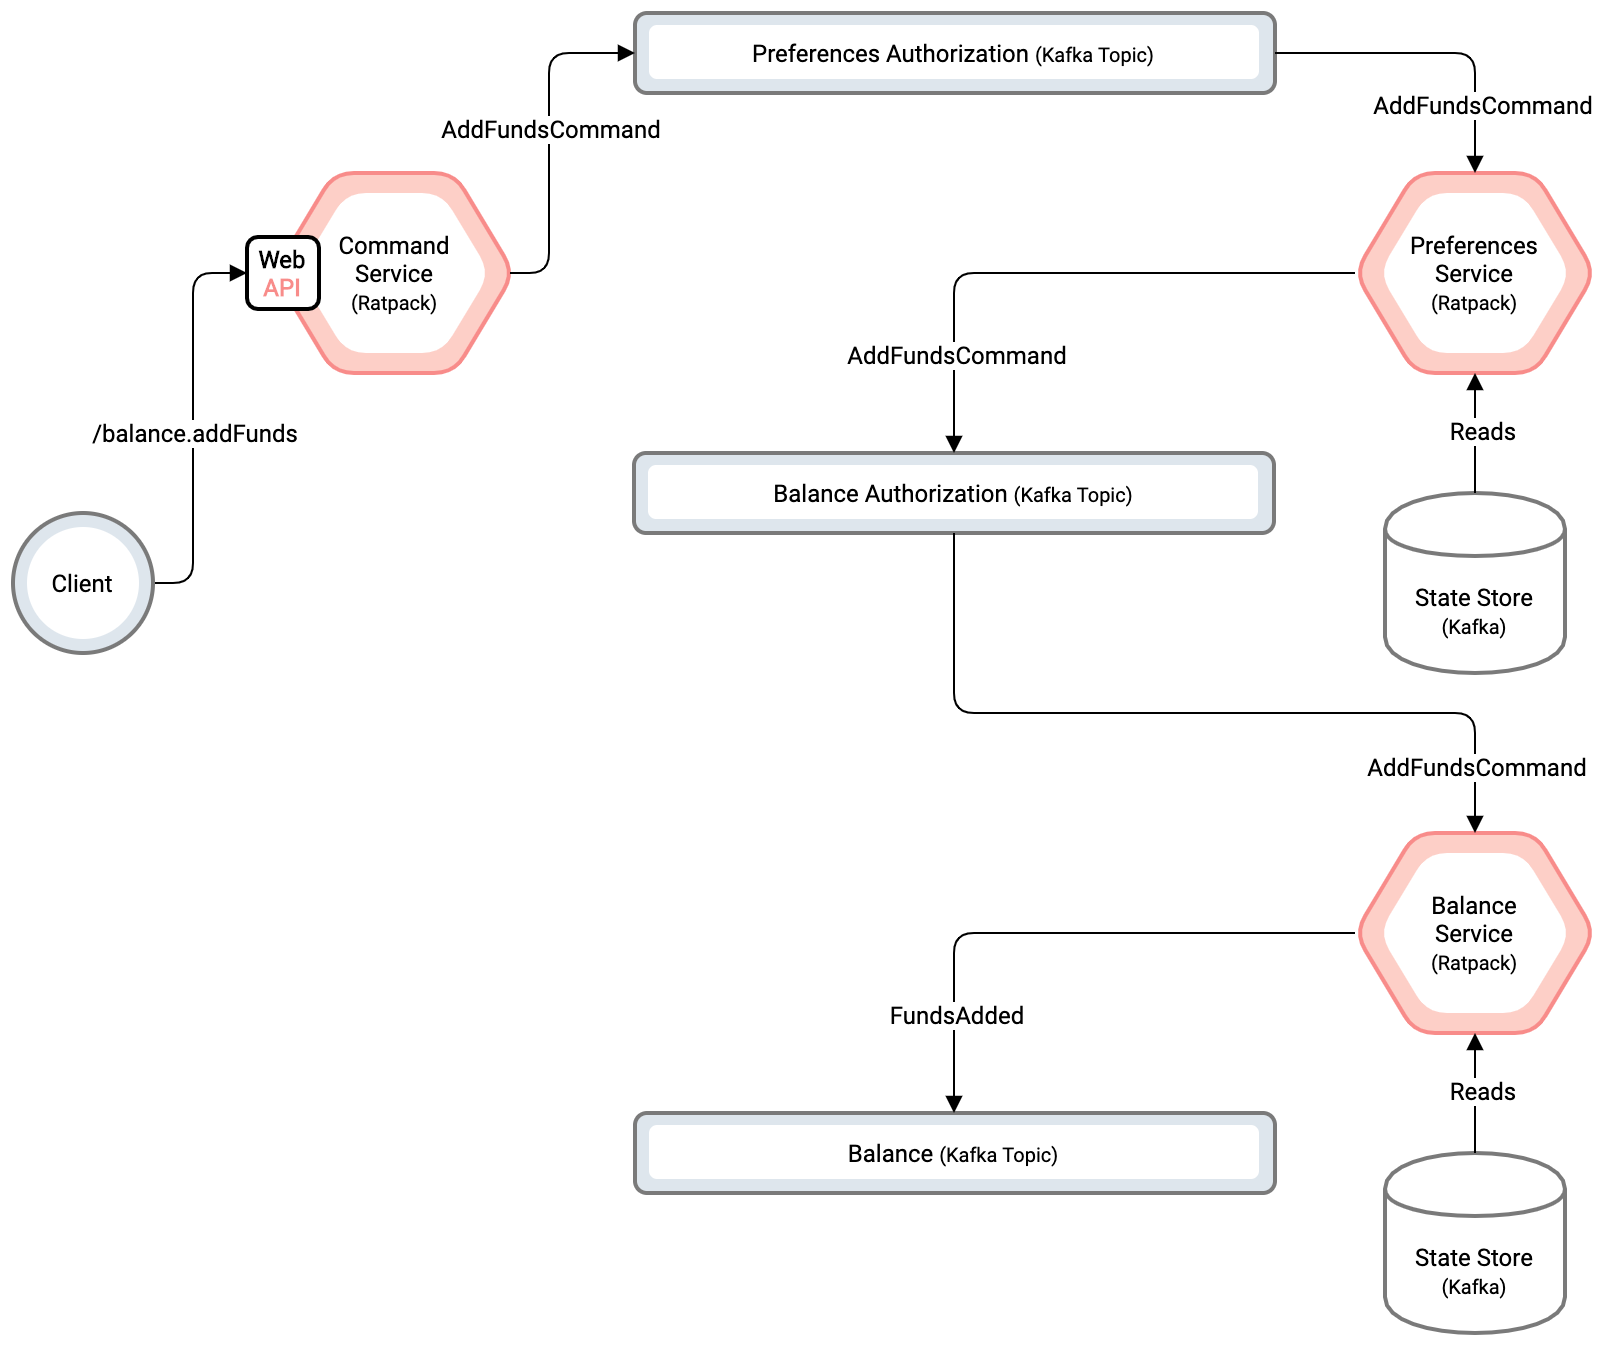

The diagram above was exported from draw.io. Its source (the exported page's mxGraphModel, read from the mxfile embedded in the PNG):
<mxGraphModel dx="946" dy="680" grid="1" gridSize="10" guides="1" tooltips="1" connect="1" arrows="1" fold="1" page="1" pageScale="1.1" pageWidth="827" pageHeight="1169" math="0" shadow="0" extFonts="Roboto^https://fonts.googleapis.com/css?family=Roboto">
  <root>
    <mxCell id="0" />
    <mxCell id="1" parent="0" />
    <mxCell id="iTnnz1jXLDBbId_D0GkB-112" value="" style="shape=hexagon;perimeter=hexagonPerimeter2;whiteSpace=wrap;html=1;strokeWidth=2;fillColor=#FDCFC7;gradientColor=none;rounded=1;comic=0;strokeColor=#F88C8A;" parent="1" vertex="1">
      <mxGeometry x="701" y="140" width="120" height="100" as="geometry" />
    </mxCell>
    <mxCell id="iTnnz1jXLDBbId_D0GkB-113" value="Preferences&lt;br&gt;Service&lt;br&gt;&lt;font style=&quot;font-size: 10px&quot;&gt;(Ratpack)&lt;/font&gt;" style="shape=hexagon;perimeter=hexagonPerimeter2;whiteSpace=wrap;html=1;strokeWidth=1;fillColor=#FFFFFF;gradientColor=#FFFFFF;dashed=1;fontFamily=Roboto;FType=g;rounded=1;comic=0;strokeColor=none;" parent="1" vertex="1">
      <mxGeometry x="713" y="150" width="96" height="80" as="geometry" />
    </mxCell>
    <mxCell id="iTnnz1jXLDBbId_D0GkB-114" value="&lt;font face=&quot;Roboto&quot;&gt;State Store&lt;br&gt;&lt;font style=&quot;font-size: 10px&quot;&gt;(Kafka)&lt;/font&gt;&lt;/font&gt;" style="shape=cylinder;whiteSpace=wrap;html=1;boundedLbl=1;backgroundOutline=1;strokeWidth=2;fillColor=#FFFFFF;gradientColor=none;shadow=0;strokeColor=#7A7A7A;" parent="1" vertex="1">
      <mxGeometry x="716" y="300" width="90" height="90" as="geometry" />
    </mxCell>
    <mxCell id="iTnnz1jXLDBbId_D0GkB-117" style="edgeStyle=orthogonalEdgeStyle;rounded=0;orthogonalLoop=1;jettySize=auto;html=1;exitX=0.5;exitY=1;exitDx=0;exitDy=0;startArrow=block;startFill=1;endArrow=block;endFill=1;" parent="1" source="iTnnz1jXLDBbId_D0GkB-114" target="iTnnz1jXLDBbId_D0GkB-114" edge="1">
      <mxGeometry relative="1" as="geometry" />
    </mxCell>
    <mxCell id="iTnnz1jXLDBbId_D0GkB-120" value="" style="shape=hexagon;perimeter=hexagonPerimeter2;whiteSpace=wrap;html=1;strokeWidth=2;fillColor=#FDCFC7;gradientColor=none;rounded=1;comic=0;strokeColor=#F88C8A;" parent="1" vertex="1">
      <mxGeometry x="160.5" y="140" width="120" height="100" as="geometry" />
    </mxCell>
    <mxCell id="iTnnz1jXLDBbId_D0GkB-121" value="Command&lt;br&gt;Service&lt;br&gt;&lt;font style=&quot;font-size: 10px&quot;&gt;(Ratpack)&lt;/font&gt;" style="shape=hexagon;perimeter=hexagonPerimeter2;whiteSpace=wrap;html=1;strokeWidth=1;fillColor=#FFFFFF;gradientColor=#FFFFFF;dashed=1;fontFamily=Roboto;FType=g;rounded=1;comic=0;strokeColor=none;" parent="1" vertex="1">
      <mxGeometry x="172.5" y="150" width="96" height="80" as="geometry" />
    </mxCell>
    <mxCell id="iTnnz1jXLDBbId_D0GkB-133" value="&lt;font face=&quot;Roboto&quot;&gt;&lt;b&gt;Web&lt;/b&gt;&lt;br&gt;&lt;b&gt;&lt;font color=&quot;#f88c8a&quot;&gt;API&lt;/font&gt;&lt;/b&gt;&lt;/font&gt;" style="rounded=1;whiteSpace=wrap;html=1;shadow=0;comic=0;strokeWidth=2;fillColor=#FFF;gradientColor=none;" parent="1" vertex="1">
      <mxGeometry x="147" y="172" width="36" height="36" as="geometry" />
    </mxCell>
    <mxCell id="iTnnz1jXLDBbId_D0GkB-136" value="" style="endArrow=none;html=1;entryX=1;entryY=0.5;entryDx=0;entryDy=0;endFill=0;exitX=0;exitY=0.5;exitDx=0;exitDy=0;edgeStyle=orthogonalEdgeStyle;startArrow=block;startFill=1;" parent="1" source="iTnnz1jXLDBbId_D0GkB-133" target="iTnnz1jXLDBbId_D0GkB-138" edge="1">
      <mxGeometry width="50" height="50" relative="1" as="geometry">
        <mxPoint x="121" y="430" as="sourcePoint" />
        <mxPoint x="171" y="380" as="targetPoint" />
        <Array as="points">
          <mxPoint x="120" y="190" />
          <mxPoint x="120" y="345" />
        </Array>
      </mxGeometry>
    </mxCell>
    <mxCell id="iTnnz1jXLDBbId_D0GkB-137" value="&lt;font face=&quot;Roboto&quot;&gt;/balance.addFunds&lt;/font&gt;" style="text;html=1;align=center;verticalAlign=middle;resizable=0;points=[];labelBackgroundColor=#ffffff;" parent="iTnnz1jXLDBbId_D0GkB-136" vertex="1" connectable="0">
      <mxGeometry x="-0.012" y="-2" relative="1" as="geometry">
        <mxPoint x="2" y="6" as="offset" />
      </mxGeometry>
    </mxCell>
    <mxCell id="iTnnz1jXLDBbId_D0GkB-138" value="" style="ellipse;whiteSpace=wrap;html=1;aspect=fixed;rounded=1;shadow=0;comic=0;strokeColor=#7A7A7A;strokeWidth=2;fillColor=#DEE6ED;gradientColor=none;gradientDirection=north;" parent="1" vertex="1">
      <mxGeometry x="30" y="310" width="70" height="70" as="geometry" />
    </mxCell>
    <mxCell id="iTnnz1jXLDBbId_D0GkB-139" value="&lt;font face=&quot;Roboto&quot;&gt;Client&lt;/font&gt;" style="ellipse;whiteSpace=wrap;html=1;aspect=fixed;rounded=1;shadow=0;comic=0;strokeColor=none;strokeWidth=1;fillColor=#FFF;gradientColor=none;" parent="1" vertex="1">
      <mxGeometry x="37" y="317" width="56" height="56" as="geometry" />
    </mxCell>
    <mxCell id="AZfqSaY4zxA6dxe2oFzg-1" value="" style="rounded=1;whiteSpace=wrap;html=1;strokeWidth=2;fillColor=#DEE6ED;gradientColor=none;strokeColor=#7A7A7A;" parent="1" vertex="1">
      <mxGeometry x="341" y="60" width="320" height="40" as="geometry" />
    </mxCell>
    <mxCell id="AZfqSaY4zxA6dxe2oFzg-2" value="&lt;font face=&quot;Roboto&quot;&gt;Preferences Authorization &lt;font style=&quot;font-size: 10px&quot;&gt;(Kafka Topic)&lt;/font&gt;&lt;/font&gt;" style="rounded=1;whiteSpace=wrap;html=1;strokeWidth=1;fillColor=#FFFFFF;gradientColor=none;dashed=1;perimeterSpacing=0;strokeColor=none;" parent="1" vertex="1">
      <mxGeometry x="348" y="66" width="305" height="27" as="geometry" />
    </mxCell>
    <mxCell id="AZfqSaY4zxA6dxe2oFzg-3" value="" style="endArrow=none;html=1;entryX=1;entryY=0.5;entryDx=0;entryDy=0;endFill=0;edgeStyle=orthogonalEdgeStyle;startArrow=block;startFill=1;exitX=0;exitY=0.5;exitDx=0;exitDy=0;" parent="1" source="AZfqSaY4zxA6dxe2oFzg-1" edge="1">
      <mxGeometry width="50" height="50" relative="1" as="geometry">
        <mxPoint x="330" y="80" as="sourcePoint" />
        <mxPoint x="278.5" y="190" as="targetPoint" />
        <Array as="points">
          <mxPoint x="298" y="80" />
          <mxPoint x="298" y="190" />
        </Array>
      </mxGeometry>
    </mxCell>
    <mxCell id="AZfqSaY4zxA6dxe2oFzg-4" value="&lt;font face=&quot;Roboto&quot;&gt;AddFundsCommand&lt;/font&gt;" style="text;html=1;align=center;verticalAlign=middle;resizable=0;points=[];labelBackgroundColor=#ffffff;" parent="AZfqSaY4zxA6dxe2oFzg-3" vertex="1" connectable="0">
      <mxGeometry x="-0.012" y="-2" relative="1" as="geometry">
        <mxPoint x="2" y="-5" as="offset" />
      </mxGeometry>
    </mxCell>
    <mxCell id="AZfqSaY4zxA6dxe2oFzg-5" value="" style="endArrow=block;html=1;exitX=1;exitY=0.5;exitDx=0;exitDy=0;edgeStyle=orthogonalEdgeStyle;entryX=0.5;entryY=0;entryDx=0;entryDy=0;endFill=1;" parent="1" source="AZfqSaY4zxA6dxe2oFzg-1" target="iTnnz1jXLDBbId_D0GkB-112" edge="1">
      <mxGeometry width="50" height="50" relative="1" as="geometry">
        <mxPoint x="550" y="250" as="sourcePoint" />
        <mxPoint x="660" y="170" as="targetPoint" />
        <Array as="points">
          <mxPoint x="761" y="80" />
        </Array>
      </mxGeometry>
    </mxCell>
    <mxCell id="AZfqSaY4zxA6dxe2oFzg-7" value="&lt;span style=&quot;font-family: &amp;#34;roboto&amp;#34;&quot;&gt;AddFundsCommand&lt;/span&gt;" style="text;html=1;align=center;verticalAlign=middle;resizable=0;points=[];labelBackgroundColor=#ffffff;" parent="AZfqSaY4zxA6dxe2oFzg-5" vertex="1" connectable="0">
      <mxGeometry x="0.2982" y="-22" relative="1" as="geometry">
        <mxPoint x="25" y="21" as="offset" />
      </mxGeometry>
    </mxCell>
    <mxCell id="npqd5ieNXIIDg-J-9cIx-3" value="" style="rounded=1;whiteSpace=wrap;html=1;strokeWidth=2;fillColor=#DEE6ED;gradientColor=none;strokeColor=#7A7A7A;" parent="1" vertex="1">
      <mxGeometry x="340.5" y="280" width="320" height="40" as="geometry" />
    </mxCell>
    <mxCell id="npqd5ieNXIIDg-J-9cIx-4" value="&lt;font face=&quot;Roboto&quot;&gt;Balance Authorization&amp;nbsp;&lt;font style=&quot;font-size: 10px&quot;&gt;(Kafka Topic)&lt;/font&gt;&lt;/font&gt;" style="rounded=1;whiteSpace=wrap;html=1;strokeWidth=1;fillColor=#FFFFFF;gradientColor=none;dashed=1;perimeterSpacing=0;strokeColor=none;" parent="1" vertex="1">
      <mxGeometry x="347.5" y="286" width="305" height="27" as="geometry" />
    </mxCell>
    <mxCell id="npqd5ieNXIIDg-J-9cIx-5" value="" style="endArrow=block;startArrow=none;html=1;entryX=0.5;entryY=1;entryDx=0;entryDy=0;exitX=0.5;exitY=0;exitDx=0;exitDy=0;startFill=0;endFill=1;" parent="1" source="iTnnz1jXLDBbId_D0GkB-114" target="iTnnz1jXLDBbId_D0GkB-112" edge="1">
      <mxGeometry width="50" height="50" relative="1" as="geometry">
        <mxPoint x="610" y="530" as="sourcePoint" />
        <mxPoint x="660" y="480" as="targetPoint" />
      </mxGeometry>
    </mxCell>
    <mxCell id="npqd5ieNXIIDg-J-9cIx-6" value="&lt;font face=&quot;Roboto&quot;&gt;Reads&lt;/font&gt;" style="text;html=1;align=center;verticalAlign=middle;resizable=0;points=[];labelBackgroundColor=#ffffff;" parent="npqd5ieNXIIDg-J-9cIx-5" vertex="1" connectable="0">
      <mxGeometry x="0.0667" y="-3" relative="1" as="geometry">
        <mxPoint as="offset" />
      </mxGeometry>
    </mxCell>
    <mxCell id="npqd5ieNXIIDg-J-9cIx-7" value="" style="endArrow=block;html=1;edgeStyle=orthogonalEdgeStyle;entryX=0.5;entryY=0;entryDx=0;entryDy=0;endFill=1;exitX=0;exitY=0.5;exitDx=0;exitDy=0;" parent="1" source="iTnnz1jXLDBbId_D0GkB-112" target="npqd5ieNXIIDg-J-9cIx-3" edge="1">
      <mxGeometry width="50" height="50" relative="1" as="geometry">
        <mxPoint x="670" y="190" as="sourcePoint" />
        <mxPoint x="480" y="240" as="targetPoint" />
        <Array as="points">
          <mxPoint x="501" y="190" />
        </Array>
      </mxGeometry>
    </mxCell>
    <mxCell id="npqd5ieNXIIDg-J-9cIx-8" value="&lt;span style=&quot;font-family: &amp;#34;roboto&amp;#34;&quot;&gt;AddFundsCommand&lt;/span&gt;&lt;span style=&quot;font-family: &amp;#34;roboto&amp;#34;&quot;&gt;&lt;br&gt;&lt;/span&gt;" style="text;html=1;align=center;verticalAlign=middle;resizable=0;points=[];labelBackgroundColor=#ffffff;" parent="npqd5ieNXIIDg-J-9cIx-7" vertex="1" connectable="0">
      <mxGeometry x="0.2982" y="-22" relative="1" as="geometry">
        <mxPoint x="-11" y="62" as="offset" />
      </mxGeometry>
    </mxCell>
    <mxCell id="9YQGbeUBFNdJ4b7WsQeC-1" value="" style="shape=hexagon;perimeter=hexagonPerimeter2;whiteSpace=wrap;html=1;strokeWidth=2;fillColor=#FDCFC7;gradientColor=none;rounded=1;comic=0;strokeColor=#F88C8A;" parent="1" vertex="1">
      <mxGeometry x="701" y="470" width="120" height="100" as="geometry" />
    </mxCell>
    <mxCell id="9YQGbeUBFNdJ4b7WsQeC-2" value="Balance&lt;br&gt;Service&lt;br&gt;&lt;font style=&quot;font-size: 10px&quot;&gt;(Ratpack)&lt;/font&gt;" style="shape=hexagon;perimeter=hexagonPerimeter2;whiteSpace=wrap;html=1;strokeWidth=1;fillColor=#FFFFFF;gradientColor=#FFFFFF;dashed=1;fontFamily=Roboto;FType=g;rounded=1;comic=0;strokeColor=none;" parent="1" vertex="1">
      <mxGeometry x="713" y="480" width="96" height="80" as="geometry" />
    </mxCell>
    <mxCell id="9YQGbeUBFNdJ4b7WsQeC-3" value="&lt;font face=&quot;Roboto&quot;&gt;State Store&lt;br&gt;&lt;font style=&quot;font-size: 10px&quot;&gt;(Kafka)&lt;/font&gt;&lt;/font&gt;" style="shape=cylinder;whiteSpace=wrap;html=1;boundedLbl=1;backgroundOutline=1;strokeWidth=2;fillColor=#FFFFFF;gradientColor=none;shadow=0;strokeColor=#7A7A7A;" parent="1" vertex="1">
      <mxGeometry x="716" y="630" width="90" height="90" as="geometry" />
    </mxCell>
    <mxCell id="9YQGbeUBFNdJ4b7WsQeC-4" style="edgeStyle=orthogonalEdgeStyle;rounded=0;orthogonalLoop=1;jettySize=auto;html=1;exitX=0.5;exitY=1;exitDx=0;exitDy=0;startArrow=block;startFill=1;endArrow=block;endFill=1;" parent="1" source="9YQGbeUBFNdJ4b7WsQeC-3" target="9YQGbeUBFNdJ4b7WsQeC-3" edge="1">
      <mxGeometry relative="1" as="geometry" />
    </mxCell>
    <mxCell id="9YQGbeUBFNdJ4b7WsQeC-5" value="" style="endArrow=block;html=1;exitX=0.5;exitY=1;exitDx=0;exitDy=0;edgeStyle=orthogonalEdgeStyle;entryX=0.5;entryY=0;entryDx=0;entryDy=0;endFill=1;" parent="1" source="npqd5ieNXIIDg-J-9cIx-3" target="9YQGbeUBFNdJ4b7WsQeC-1" edge="1">
      <mxGeometry width="50" height="50" relative="1" as="geometry">
        <mxPoint x="661" y="410" as="sourcePoint" />
        <mxPoint x="660" y="500" as="targetPoint" />
        <Array as="points">
          <mxPoint x="501" y="410" />
          <mxPoint x="761" y="410" />
        </Array>
      </mxGeometry>
    </mxCell>
    <mxCell id="9YQGbeUBFNdJ4b7WsQeC-6" value="&lt;span style=&quot;font-family: &amp;#34;roboto&amp;#34;&quot;&gt;AddFundsCommand&lt;/span&gt;" style="text;html=1;align=center;verticalAlign=middle;resizable=0;points=[];labelBackgroundColor=#ffffff;" parent="9YQGbeUBFNdJ4b7WsQeC-5" vertex="1" connectable="0">
      <mxGeometry x="0.2982" y="-22" relative="1" as="geometry">
        <mxPoint x="84.5" y="4" as="offset" />
      </mxGeometry>
    </mxCell>
    <mxCell id="9YQGbeUBFNdJ4b7WsQeC-7" value="" style="endArrow=block;startArrow=none;html=1;entryX=0.5;entryY=1;entryDx=0;entryDy=0;exitX=0.5;exitY=0;exitDx=0;exitDy=0;startFill=0;endFill=1;" parent="1" source="9YQGbeUBFNdJ4b7WsQeC-3" target="9YQGbeUBFNdJ4b7WsQeC-1" edge="1">
      <mxGeometry width="50" height="50" relative="1" as="geometry">
        <mxPoint x="610" y="860" as="sourcePoint" />
        <mxPoint x="660" y="810" as="targetPoint" />
      </mxGeometry>
    </mxCell>
    <mxCell id="9YQGbeUBFNdJ4b7WsQeC-8" value="&lt;font face=&quot;Roboto&quot;&gt;Reads&lt;/font&gt;" style="text;html=1;align=center;verticalAlign=middle;resizable=0;points=[];labelBackgroundColor=#ffffff;" parent="9YQGbeUBFNdJ4b7WsQeC-7" vertex="1" connectable="0">
      <mxGeometry x="0.0667" y="-3" relative="1" as="geometry">
        <mxPoint as="offset" />
      </mxGeometry>
    </mxCell>
    <mxCell id="9YQGbeUBFNdJ4b7WsQeC-9" value="" style="rounded=1;whiteSpace=wrap;html=1;strokeWidth=2;fillColor=#DEE6ED;gradientColor=none;strokeColor=#7A7A7A;" parent="1" vertex="1">
      <mxGeometry x="341" y="610" width="320" height="40" as="geometry" />
    </mxCell>
    <mxCell id="9YQGbeUBFNdJ4b7WsQeC-10" value="&lt;font face=&quot;Roboto&quot;&gt;Balance&amp;nbsp;&lt;font style=&quot;font-size: 10px&quot;&gt;(Kafka Topic)&lt;/font&gt;&lt;/font&gt;" style="rounded=1;whiteSpace=wrap;html=1;strokeWidth=1;fillColor=#FFFFFF;gradientColor=none;dashed=1;perimeterSpacing=0;strokeColor=none;" parent="1" vertex="1">
      <mxGeometry x="348" y="616" width="305" height="27" as="geometry" />
    </mxCell>
    <mxCell id="9YQGbeUBFNdJ4b7WsQeC-11" value="" style="endArrow=block;html=1;edgeStyle=orthogonalEdgeStyle;entryX=0.5;entryY=0;entryDx=0;entryDy=0;endFill=1;exitX=0;exitY=0.5;exitDx=0;exitDy=0;" parent="1" edge="1">
      <mxGeometry width="50" height="50" relative="1" as="geometry">
        <mxPoint x="701" y="520" as="sourcePoint" />
        <mxPoint x="500.5" y="610" as="targetPoint" />
        <Array as="points">
          <mxPoint x="501" y="520" />
        </Array>
      </mxGeometry>
    </mxCell>
    <mxCell id="9YQGbeUBFNdJ4b7WsQeC-12" value="&lt;span style=&quot;font-family: &amp;#34;roboto&amp;#34;&quot;&gt;FundsAdded&lt;/span&gt;&lt;span style=&quot;font-family: &amp;#34;roboto&amp;#34;&quot;&gt;&lt;br&gt;&lt;/span&gt;" style="text;html=1;align=center;verticalAlign=middle;resizable=0;points=[];labelBackgroundColor=#ffffff;" parent="9YQGbeUBFNdJ4b7WsQeC-11" vertex="1" connectable="0">
      <mxGeometry x="0.2982" y="-22" relative="1" as="geometry">
        <mxPoint x="-11" y="62" as="offset" />
      </mxGeometry>
    </mxCell>
  </root>
</mxGraphModel>